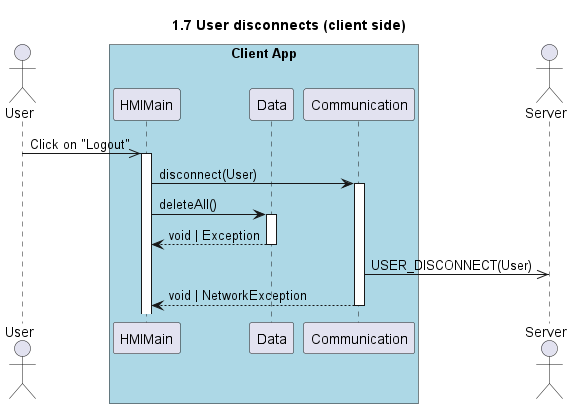

The diagram above was rendered by PlantUML. Its source (embedded in the PNG):
@startuml 1.7 User disconnects (client side)
title 1.7 User disconnects (client side)

actor "User" as user
box "Client App" #LightBlue
    participant "HMIMain" as hmi
    participant "Data" as data
    participant "Communication" as com
end box
actor "Server" as server

user ->> hmi++: Click on "Logout"
hmi -> com++: disconnect(User)
hmi->data++: deleteAll()
return void | Exception
com ->> server: USER_DISCONNECT(User)
return void | NetworkException

@enduml